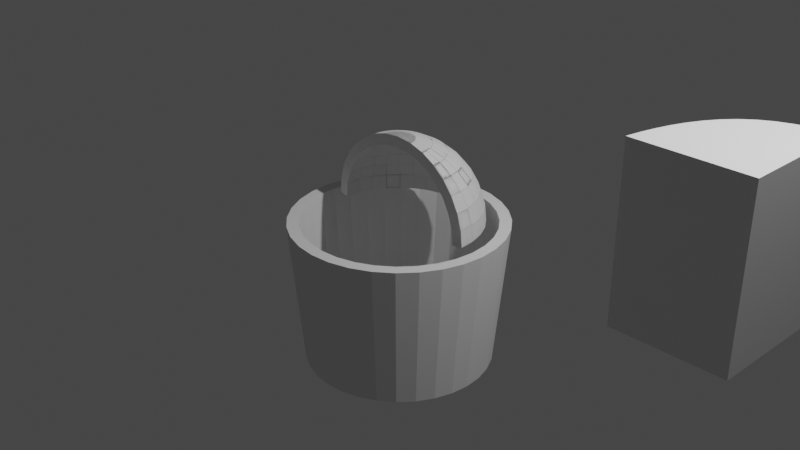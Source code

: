 # Source: chaos-body.blend  (saved by Blender 3.5.10; exported with 4.5.12 LTS)
import bpy
from mathutils import Matrix  # noqa: F401  (used for matrix-valued properties, if any)

bpy.ops.wm.read_factory_settings(use_empty=True)
scene = bpy.context.scene
scene.name = 'Scene'

# ---- collections
col_collection = bpy.data.collections.new('Collection'); scene.collection.children.link(col_collection)

# ---- node groups
ng_auto_smooth = bpy.data.node_groups.new('Auto Smooth', 'GeometryNodeTree')
_s = ng_auto_smooth.interface.new_socket(name='Geometry', in_out='OUTPUT', socket_type='NodeSocketGeometry')
_s = ng_auto_smooth.interface.new_socket(name='Geometry', in_out='INPUT', socket_type='NodeSocketGeometry')
_s = ng_auto_smooth.interface.new_socket(name='Angle', in_out='INPUT', socket_type='NodeSocketFloat')
_s.subtype = 'ANGLE'
_s.min_value = 0.0
_s.max_value = 3.142
ng_auto_smooth.is_modifier = True
_N = ng_auto_smooth.nodes; _L = ng_auto_smooth.links
n0 = _N.new('NodeGroupOutput'); n0.name = 'Group Output'; n0.location = (480, -100)
n1 = _N.new('NodeGroupInput'); n1.name = 'Group Input'; n1.location = (-420, -300)
n2 = _N.new('NodeGroupInput'); n2.name = 'Group Input.001'; n2.location = (-60, -100)
n3 = _N.new('GeometryNodeSetShadeSmooth'); n3.name = 'Set Shade Smooth'; n3.location = (120, -100)
n3.domain = 'EDGE'
n4 = _N.new('GeometryNodeSetShadeSmooth'); n4.name = 'Set Shade Smooth.001'; n4.location = (300, -100)
n5 = _N.new('GeometryNodeInputMeshEdgeAngle'); n5.name = 'Edge Angle'; n5.location = (-420, -220)
n6 = _N.new('GeometryNodeInputEdgeSmooth'); n6.name = 'Is Edge Smooth'; n6.location = (-60, -160)
n7 = _N.new('GeometryNodeInputShadeSmooth'); n7.name = 'Is Face Smooth'; n7.location = (-240, -340)
n8 = _N.new('FunctionNodeBooleanMath'); n8.name = 'Boolean Math'; n8.location = (-60, -220)
n9 = _N.new('FunctionNodeCompare'); n9.name = 'Compare'; n9.location = (-240, -180)
n9.operation = 'LESS_EQUAL'
_L.new(n5.outputs[0], n9.inputs[0])
_L.new(n4.outputs[0], n0.inputs[0])
_L.new(n1.outputs[1], n9.inputs[1])
_L.new(n9.outputs[0], n8.inputs[0])
_L.new(n7.outputs[0], n8.inputs[1])
_L.new(n2.outputs[0], n3.inputs[0])
_L.new(n6.outputs[0], n3.inputs[1])
_L.new(n3.outputs[0], n4.inputs[0])
_L.new(n8.outputs[0], n3.inputs[2])
n0.is_active_output = True

# ---- world
world_world = bpy.data.worlds.new('World'); scene.world = world_world
world_world.use_nodes = True; world_world.node_tree.nodes.clear()
_N = world_world.node_tree.nodes; _L = world_world.node_tree.links
n0 = _N.new('ShaderNodeOutputWorld'); n0.name = 'World Output'; n0.location = (300, 300)
n1 = _N.new('ShaderNodeBackground'); n1.name = 'Background'; n1.location = (10, 300)
n1.inputs[0].default_value = (0.05088, 0.05088, 0.05088, 1.0)
_L.new(n1.outputs[0], n0.inputs[0])
n0.is_active_output = True
world_world.color = (0.05088, 0.05088, 0.05088)
world_world.use_sun_shadow = False
world_world.sun_shadow_jitter_overblur = 0.0

# ---- cameras
cam_camera = bpy.data.cameras.new('Camera')
cam_camera.clip_end = 100.0
cam_camera.ortho_scale = 7.314

# ---- lights
light_light = bpy.data.lights.new('Light', 'POINT')
light_light.transmission_factor = 0.0
light_light.energy = 1000.0
light_light.shadow_soft_size = 0.1
light_light.shadow_maximum_resolution = 0.006
light_light.use_absolute_resolution = True

# ---- meshes
me_circle_001 = bpy.data.meshes.new('Circle.001')
me_circle_001.from_pydata([(1.714e-09, 1.142, 0.0), (-0.2227, 1.12, 0.0), (-0.4369, 1.055, 0.0), (-0.6342, 0.9492, 0.0), (-0.8072, 0.8072, 0.0), (-0.9492, 0.6342, 0.0), (-1.055, 0.4369, 0.0), (-1.12, 0.2227, 0.0), (-1.142, -2.109e-09, 0.0), (-1.12, -0.2227, 0.0), (-1.055, -0.4369, 0.0), (-0.9492, -0.6342, 0.0), (-0.8072, -0.8072, 0.0), (-0.6342, -0.9492, 0.0), (-0.4369, -1.055, 0.0), (-0.2227, -1.12, 0.0), (1.714e-09, -1.142, 0.0), (0.2227, -1.12, 0.0), (0.4369, -1.055, 0.0), (0.6342, -0.9492, 0.0), (0.8072, -0.8072, 0.0), (0.9492, -0.6342, 0.0), (1.055, -0.4369, 0.0), (1.12, -0.2227, 0.0), (1.142, -2.109e-09, 0.0), (1.12, 0.2227, 0.0), (1.055, 0.4369, 0.0), (0.9492, 0.6342, 0.0), (0.8072, 0.8072, 0.0), (0.6342, 0.9492, 0.0), (0.4369, 1.055, 0.0), (0.2227, 1.12, 0.0), (0.0, 1.0, -1.542), (-0.1951, 0.9808, -1.542), (-0.3827, 0.9239, -1.542), (-0.5556, 0.8315, -1.542), (-0.7071, 0.7071, -1.542), (-0.8315, 0.5556, -1.542), (-0.9239, 0.3827, -1.542), (-0.9808, 0.1951, -1.542), (-1.0, 0.0, -1.542), (-0.9808, -0.1951, -1.542), (-0.9239, -0.3827, -1.542), (-0.8315, -0.5556, -1.542), (-0.7071, -0.7071, -1.542), (-0.5556, -0.8315, -1.542), (-0.3827, -0.9239, -1.542), (-0.1951, -0.9808, -1.542), (0.0, -1.0, -1.542), (0.1951, -0.9808, -1.542), (0.3827, -0.9239, -1.542), (0.5556, -0.8315, -1.542), (0.7071, -0.7071, -1.542), (0.8315, -0.5556, -1.542), (0.9239, -0.3827, -1.542), (0.9808, -0.1951, -1.542), (1.0, 0.0, -1.542), (0.9808, 0.1951, -1.542), (0.9239, 0.3827, -1.542), (0.8315, 0.5556, -1.542), (0.7071, 0.7071, -1.542), (0.5556, 0.8315, -1.542), (0.3827, 0.9239, -1.542), (0.1951, 0.9808, -1.542), (2.499e-09, 1.016, 0.0), (-0.1982, 0.9964, 0.0), (-0.3888, 0.9386, 0.0), (-0.5644, 0.8447, 0.0), (-0.7184, 0.7184, 0.0), (-0.8447, 0.5644, 0.0), (-0.9386, 0.3888, 0.0), (-0.9964, 0.1982, 0.0), (-1.016, -1.057e-09, 0.0), (-0.9964, -0.1982, 0.0), (-0.9386, -0.3888, 0.0), (-0.8447, -0.5644, 0.0), (-0.7184, -0.7184, 0.0), (-0.5644, -0.8447, 0.0), (-0.3888, -0.9386, 0.0), (-0.1982, -0.9964, 0.0), (2.499e-09, -1.016, 0.0), (0.1982, -0.9964, 0.0), (0.3888, -0.9386, 0.0), (0.5644, -0.8447, 0.0), (0.7184, -0.7184, 0.0), (0.8447, -0.5644, 0.0), (0.9386, -0.3888, 0.0), (0.9964, -0.1982, 0.0), (1.016, -1.057e-09, 0.0), (0.9964, 0.1982, 0.0), (0.9386, 0.3888, 0.0), (0.8447, 0.5644, 0.0), (0.7184, 0.7184, 0.0), (0.5644, 0.8447, 0.0), (0.3888, 0.9386, 0.0), (0.1982, 0.9964, 0.0), (9.735e-10, 0.89, -1.542), (-0.1736, 0.8729, -1.542), (-0.3406, 0.8222, -1.542), (-0.4944, 0.74, -1.542), (-0.6293, 0.6293, -1.542), (-0.74, 0.4944, -1.542), (-0.8222, 0.3406, -1.542), (-0.8729, 0.1736, -1.542), (-0.89, 8.198e-10, -1.542), (-0.8729, -0.1736, -1.542), (-0.8222, -0.3406, -1.542), (-0.74, -0.4944, -1.542), (-0.6293, -0.6293, -1.542), (-0.4944, -0.74, -1.542), (-0.3406, -0.8222, -1.542), (-0.1736, -0.8729, -1.542), (9.735e-10, -0.89, -1.542), (0.1736, -0.8729, -1.542), (0.3406, -0.8222, -1.542), (0.4944, -0.74, -1.542), (0.6293, -0.6293, -1.542), (0.74, -0.4944, -1.542), (0.8222, -0.3406, -1.542), (0.8729, -0.1736, -1.542), (0.89, 8.198e-10, -1.542), (0.8729, 0.1736, -1.542), (0.8222, 0.3406, -1.542), (0.74, 0.4944, -1.542), (0.6293, 0.6293, -1.542), (0.4944, 0.74, -1.542), (0.3406, 0.8222, -1.542), (0.1736, 0.8729, -1.542)], [], [(0, 32, 63, 31), (19, 51, 50, 18), (6, 38, 37, 5), (20, 52, 51, 19), (7, 39, 38, 6), (21, 53, 52, 20), (8, 40, 39, 7), (22, 54, 53, 21), (9, 41, 40, 8), (23, 55, 54, 22), (10, 42, 41, 9), (24, 56, 55, 23), (11, 43, 42, 10), (25, 57, 56, 24), (12, 44, 43, 11), (26, 58, 57, 25), (13, 45, 44, 12), (27, 59, 58, 26), (14, 46, 45, 13), (1, 33, 32, 0), (28, 60, 59, 27), (15, 47, 46, 14), (2, 34, 33, 1), (29, 61, 60, 28), (16, 48, 47, 15), (3, 35, 34, 2), (30, 62, 61, 29), (17, 49, 48, 16), (4, 36, 35, 3), (31, 63, 62, 30), (18, 50, 49, 17), (5, 37, 36, 4), (64, 95, 127, 96), (83, 82, 114, 115), (70, 69, 101, 102), (84, 83, 115, 116), (71, 70, 102, 103), (85, 84, 116, 117), (72, 71, 103, 104), (86, 85, 117, 118), (73, 72, 104, 105), (87, 86, 118, 119), (74, 73, 105, 106), (88, 87, 119, 120), (75, 74, 106, 107), (89, 88, 120, 121), (76, 75, 107, 108), (90, 89, 121, 122), (77, 76, 108, 109), (91, 90, 122, 123), (78, 77, 109, 110), (65, 64, 96, 97), (92, 91, 123, 124), (79, 78, 110, 111), (66, 65, 97, 98), (93, 92, 124, 125), (80, 79, 111, 112), (67, 66, 98, 99), (94, 93, 125, 126), (81, 80, 112, 113), (68, 67, 99, 100), (95, 94, 126, 127), (82, 81, 113, 114), (69, 68, 100, 101), (51, 52, 116, 115), (26, 25, 89, 90), (52, 53, 117, 116), (27, 26, 90, 91), (1, 0, 64, 65), (53, 54, 118, 117), (28, 27, 91, 92), (2, 1, 65, 66), (54, 55, 119, 118), (29, 28, 92, 93), (3, 2, 66, 67), (55, 56, 120, 119), (30, 29, 93, 94), (4, 3, 67, 68), (56, 57, 121, 120), (31, 30, 94, 95), (5, 4, 68, 69), (57, 58, 122, 121), (0, 31, 95, 64), (6, 5, 69, 70), (58, 59, 123, 122), (32, 33, 97, 96), (7, 6, 70, 71), (59, 60, 124, 123), (33, 34, 98, 97), (8, 7, 71, 72), (60, 61, 125, 124), (34, 35, 99, 98), (9, 8, 72, 73), (61, 62, 126, 125), (35, 36, 100, 99), (10, 9, 73, 74), (62, 63, 127, 126), (36, 37, 101, 100), (11, 10, 74, 75), (63, 32, 96, 127), (37, 38, 102, 101), (12, 11, 75, 76), (38, 39, 103, 102), (13, 12, 76, 77), (39, 40, 104, 103), (14, 13, 77, 78), (40, 41, 105, 104), (15, 14, 78, 79), (41, 42, 106, 105), (16, 15, 79, 80), (42, 43, 107, 106), (17, 16, 80, 81), (43, 44, 108, 107), (18, 17, 81, 82), (44, 45, 109, 108), (19, 18, 82, 83), (45, 46, 110, 109), (20, 19, 83, 84), (46, 47, 111, 110), (21, 20, 84, 85), (47, 48, 112, 111), (22, 21, 85, 86), (48, 49, 113, 112), (23, 22, 86, 87), (49, 50, 114, 113), (24, 23, 87, 88), (50, 51, 115, 114), (25, 24, 88, 89)])
_uv = me_circle_001.uv_layers.new(name='UVMap')
_uv.uv.foreach_set('vector', [0.0, 0.0, 0.0, 0.0, 0.0, 0.0, 0.0, 0.0, 0.0, 0.0, 0.0, 0.0, 0.0, 0.0, 0.0, 0.0, 0.0, 0.0, 0.0, 0.0, 0.0, 0.0, 0.0, 0.0, 0.0, 0.0, 0.0, 0.0, 0.0, 0.0, 0.0, 0.0, 0.0, 0.0, 0.0, 0.0, 0.0, 0.0, 0.0, 0.0, 0.0, 0.0, 0.0, 0.0, 0.0, 0.0, 0.0, 0.0, 0.0, 0.0, 0.0, 0.0, 0.0, 0.0, 0.0, 0.0, 0.0, 0.0, 0.0, 0.0, 0.0, 0.0, 0.0, 0.0, 0.0, 0.0, 0.0, 0.0, 0.0, 0.0, 0.0, 0.0, 0.0, 0.0, 0.0, 0.0, 0.0, 0.0, 0.0, 0.0, 0.0, 0.0, 0.0, 0.0, 0.0, 0.0, 0.0, 0.0, 0.0, 0.0, 0.0, 0.0, 0.0, 0.0, 0.0, 0.0, 0.0, 0.0, 0.0, 0.0, 0.0, 0.0, 0.0, 0.0, 0.0, 0.0, 0.0, 0.0, 0.0, 0.0, 0.0, 0.0, 0.0, 0.0, 0.0, 0.0, 0.0, 0.0, 0.0, 0.0, 0.0, 0.0, 0.0, 0.0, 0.0, 0.0, 0.0, 0.0, 0.0, 0.0, 0.0, 0.0, 0.0, 0.0, 0.0, 0.0, 0.0, 0.0, 0.0, 0.0, 0.0, 0.0, 0.0, 0.0, 0.0, 0.0, 0.0, 0.0, 0.0, 0.0, 0.0, 0.0, 0.0, 0.0, 0.0, 0.0, 0.0, 0.0, 0.0, 0.0, 0.0, 0.0, 0.0, 0.0, 0.0, 0.0, 0.0, 0.0, 0.0, 0.0, 0.0, 0.0, 0.0, 0.0, 0.0, 0.0, 0.0, 0.0, 0.0, 0.0, 0.0, 0.0, 0.0, 0.0, 0.0, 0.0, 0.0, 0.0, 0.0, 0.0, 0.0, 0.0, 0.0, 0.0, 0.0, 0.0, 0.0, 0.0, 0.0, 0.0, 0.0, 0.0, 0.0, 0.0, 0.0, 0.0, 0.0, 0.0, 0.0, 0.0, 0.0, 0.0, 0.0, 0.0, 0.0, 0.0, 0.0, 0.0, 0.0, 0.0, 0.0, 0.0, 0.0, 0.0, 0.0, 0.0, 0.0, 0.0, 0.0, 0.0, 0.0, 0.0, 0.0, 0.0, 0.0, 0.0, 0.0, 0.0, 0.0, 0.0, 0.0, 0.0, 0.0, 0.0, 0.0, 0.0, 0.0, 0.0, 0.0, 0.0, 0.0, 0.0, 0.0, 0.0, 0.0, 0.0, 0.0, 0.0, 0.0, 0.0, 0.0, 0.0, 0.0, 0.0, 0.0, 0.0, 0.0, 0.0, 0.0, 0.0, 0.0, 0.0, 0.0, 0.0, 0.0, 0.0, 0.0, 0.0, 0.0, 0.0, 0.0, 0.0, 0.0, 0.0, 0.0, 0.0, 0.0, 0.0, 0.0, 0.0, 0.0, 0.0, 0.0, 0.0, 0.0, 0.0, 0.0, 0.0, 0.0, 0.0, 0.0, 0.0, 0.0, 0.0, 0.0, 0.0, 0.0, 0.0, 0.0, 0.0, 0.0, 0.0, 0.0, 0.0, 0.0, 0.0, 0.0, 0.0, 0.0, 0.0, 0.0, 0.0, 0.0, 0.0, 0.0, 0.0, 0.0, 0.0, 0.0, 0.0, 0.0, 0.0, 0.0, 0.0, 0.0, 0.0, 0.0, 0.0, 0.0, 0.0, 0.0, 0.0, 0.0, 0.0, 0.0, 0.0, 0.0, 0.0, 0.0, 0.0, 0.0, 0.0, 0.0, 0.0, 0.0, 0.0, 0.0, 0.0, 0.0, 0.0, 0.0, 0.0, 0.0, 0.0, 0.0, 0.0, 0.0, 0.0, 0.0, 0.0, 0.0, 0.0, 0.0, 0.0, 0.0, 0.0, 0.0, 0.0, 0.0, 0.0, 0.0, 0.0, 0.0, 0.0, 0.0, 0.0, 0.0, 0.0, 0.0, 0.0, 0.0, 0.0, 0.0, 0.0, 0.0, 0.0, 0.0, 0.0, 0.0, 0.0, 0.0, 0.0, 0.0, 0.0, 0.0, 0.0, 0.0, 0.0, 0.0, 0.0, 0.0, 0.0, 0.0, 0.0, 0.0, 0.0, 0.0, 0.0, 0.0, 0.0, 0.0, 0.0, 0.0, 0.0, 0.0, 0.0, 0.0, 0.0, 0.0, 0.0, 0.0, 0.0, 0.0, 0.0, 0.0, 0.0, 0.0, 0.0, 0.0, 0.0, 0.0, 0.0, 0.0, 0.0, 0.0, 0.0, 0.0, 0.0, 0.0, 0.0, 0.0, 0.0, 0.0, 0.0, 0.0, 0.0, 0.0, 0.0, 0.0, 0.0, 0.0, 0.0, 0.0, 0.0, 0.0, 0.0, 0.0, 0.0, 0.0, 0.0, 0.0, 0.0, 0.0, 0.0, 0.0, 0.0, 0.0, 0.0, 0.0, 0.0, 0.0, 0.0, 0.0, 0.0, 0.0, 0.0, 0.0, 0.0, 0.0, 0.0, 0.0, 0.0, 0.0, 0.0, 0.0, 0.0, 0.0, 0.0, 0.0, 0.0, 0.0, 0.0, 0.0, 0.0, 0.0, 0.0, 0.0, 0.0, 0.0, 0.0, 0.0, 0.0, 0.0, 0.0, 0.0, 0.0, 0.0, 0.0, 0.0, 0.0, 0.0, 0.0, 0.0, 0.0, 0.0, 0.0, 0.0, 0.0, 0.0, 0.0, 0.0, 0.0, 0.0, 0.0, 0.0, 0.0, 0.0, 0.0, 0.0, 0.0, 0.0, 0.0, 0.0, 0.0, 0.0, 0.0, 0.0, 0.0, 0.0, 0.0, 0.0, 0.0, 0.0, 0.0, 0.0, 0.0, 0.0, 0.0, 0.0, 0.0, 0.0, 0.0, 0.0, 0.0, 0.0, 0.0, 0.0, 0.0, 0.0, 0.0, 0.0, 0.0, 0.0, 0.0, 0.0, 0.0, 0.0, 0.0, 0.0, 0.0, 0.0, 0.0, 0.0, 0.0, 0.0, 0.0, 0.0, 0.0, 0.0, 0.0, 0.0, 0.0, 0.0, 0.0, 0.0, 0.0, 0.0, 0.0, 0.0, 0.0, 0.0, 0.0, 0.0, 0.0, 0.0, 0.0, 0.0, 0.0, 0.0, 0.0, 0.0, 0.0, 0.0, 0.0, 0.0, 0.0, 0.0, 0.0, 0.0, 0.0, 0.0, 0.0, 0.0, 0.0, 0.0, 0.0, 0.0, 0.0, 0.0, 0.0, 0.0, 0.0, 0.0, 0.0, 0.0, 0.0, 0.0, 0.0, 0.0, 0.0, 0.0, 0.0, 0.0, 0.0, 0.0, 0.0, 0.0, 0.0, 0.0, 0.0, 0.0, 0.0, 0.0, 0.0, 0.0, 0.0, 0.0, 0.0, 0.0, 0.0, 0.0, 0.0, 0.0, 0.0, 0.0, 0.0, 0.0, 0.0, 0.0, 0.0, 0.0, 0.0, 0.0, 0.0, 0.0, 0.0, 0.0, 0.0, 0.0, 0.0, 0.0, 0.0, 0.0, 0.0, 0.0, 0.0, 0.0, 0.0, 0.0, 0.0, 0.0, 0.0, 0.0, 0.0, 0.0, 0.0, 0.0, 0.0, 0.0, 0.0, 0.0, 0.0, 0.0, 0.0, 0.0, 0.0, 0.0, 0.0, 0.0, 0.0, 0.0, 0.0, 0.0, 0.0, 0.0, 0.0, 0.0, 0.0, 0.0, 0.0, 0.0, 0.0, 0.0, 0.0, 0.0, 0.0, 0.0, 0.0, 0.0, 0.0, 0.0, 0.0, 0.0, 0.0, 0.0, 0.0, 0.0, 0.0, 0.0, 0.0, 0.0, 0.0, 0.0, 0.0, 0.0, 0.0, 0.0, 0.0, 0.0, 0.0, 0.0, 0.0, 0.0, 0.0, 0.0, 0.0, 0.0, 0.0, 0.0, 0.0, 0.0, 0.0, 0.0, 0.0, 0.0, 0.0, 0.0, 0.0, 0.0, 0.0, 0.0, 0.0, 0.0, 0.0, 0.0, 0.0, 0.0, 0.0, 0.0, 0.0, 0.0, 0.0, 0.0, 0.0, 0.0, 0.0, 0.0, 0.0, 0.0, 0.0, 0.0, 0.0, 0.0, 0.0, 0.0, 0.0, 0.0, 0.0, 0.0, 0.0, 0.0, 0.0, 0.0, 0.0, 0.0, 0.0, 0.0, 0.0, 0.0, 0.0, 0.0, 0.0, 0.0, 0.0, 0.0, 0.0, 0.0, 0.0, 0.0, 0.0, 0.0, 0.0, 0.0, 0.0, 0.0, 0.0, 0.0, 0.0, 0.0, 0.0, 0.0, 0.0, 0.0, 0.0, 0.0, 0.0, 0.0, 0.0, 0.0, 0.0, 0.0, 0.0, 0.0, 0.0, 0.0, 0.0, 0.0, 0.0, 0.0, 0.0, 0.0, 0.0, 0.0, 0.0, 0.0, 0.0, 0.0, 0.0, 0.0, 0.0, 0.0, 0.0, 0.0, 0.0, 0.0, 0.0, 0.0, 0.0, 0.0, 0.0, 0.0, 0.0, 0.0, 0.0, 0.0, 0.0, 0.0, 0.0, 0.0, 0.0, 0.0, 0.0, 0.0, 0.0, 0.0, 0.0, 0.0, 0.0, 0.0, 0.0, 0.0, 0.0, 0.0, 0.0, 0.0, 0.0, 0.0, 0.0, 0.0, 0.0, 0.0, 0.0, 0.0, 0.0, 0.0, 0.0, 0.0, 0.0, 0.0, 0.0, 0.0, 0.0, 0.0, 0.0, 0.0, 0.0, 0.0, 0.0, 0.0, 0.0, 0.0, 0.0, 0.0, 0.0, 0.0, 0.0, 0.0, 0.0, 0.0, 0.0, 0.0, 0.0, 0.0, 0.0, 0.0, 0.0, 0.0, 0.0, 0.0, 0.0, 0.0, 0.0, 0.0, 0.0, 0.0, 0.0, 0.0, 0.0, 0.0, 0.0, 0.0, 0.0, 0.0, 0.0, 0.0, 0.0, 0.0, 0.0, 0.0, 0.0, 0.0, 0.0, 0.0, 0.0, 0.0, 0.0, 0.0, 0.0, 0.0, 0.0, 0.0, 0.0, 0.0, 0.0, 0.0, 0.0, 0.0, 0.0, 0.0, 0.0, 0.0, 0.0, 0.0, 0.0, 0.0, 0.0, 0.0, 0.0, 0.0, 0.0, 0.0, 0.0, 0.0, 0.0, 0.0, 0.0, 0.0, 0.0, 0.0, 0.0, 0.0, 0.0, 0.0, 0.0, 0.0, 0.0, 0.0, 0.0, 0.0, 0.0, 0.0, 0.0, 0.0, 0.0, 0.0, 0.0, 0.0, 0.0, 0.0, 0.0, 0.0, 0.0, 0.0, 0.0])
me_circle_001.update()
me_sphere_001 = bpy.data.meshes.new('Sphere.001')
me_sphere_001.from_pydata([(-0.5, 0.5, 0.7125), (-0.3928, 0.3928, 0.8369), (-0.2706, 0.2706, 0.9293), (-0.1379, 0.1379, 0.9862), (-0.8315, 0.5556, 0.005441), (-0.8155, 0.5449, 0.2005), (-0.7682, 0.5133, 0.3881), (-0.6913, 0.4619, 0.561), (-0.5879, 0.3928, 0.7125), (-0.4619, 0.3087, 0.8369), (-0.3182, 0.2126, 0.9293), (-0.1622, 0.1084, 0.9862), (-0.9239, 0.3827, 0.005441), (-0.9061, 0.3753, 0.2005), (-0.8536, 0.3536, 0.3881), (-0.7682, 0.3182, 0.561), (-0.6533, 0.2706, 0.7125), (-0.5133, 0.2126, 0.8369), (-0.3536, 0.1464, 0.9293), (-0.1802, 0.07466, 0.9862), (-0.9808, 0.1951, 0.005441), (-0.9619, 0.1913, 0.2005), (-0.9061, 0.1802, 0.3881), (-0.8155, 0.1622, 0.561), (-0.6935, 0.1379, 0.7125), (-0.5449, 0.1084, 0.8369), (-0.3753, 0.07466, 0.9293), (-0.1913, 0.03806, 0.9862), (-1.0, 4.47e-07, 0.005441), (-0.9808, 2.682e-07, 0.2005), (-0.9239, 1.49e-08, 0.3881), (-0.8315, 1.639e-07, 0.561), (-0.7071, 2.98e-08, 0.7125), (-0.5556, 1.49e-07, 0.8369), (-0.3827, 5.215e-08, 0.9293), (-0.1951, 1.863e-08, 0.9862), (1.0, -1.639e-07, 0.005441), (0.9808, -8.941e-08, 0.2005), (0.9239, 4.47e-08, 0.3881), (0.8315, -8.941e-08, 0.561), (0.7071, 1.49e-08, 0.7125), (0.5556, -5.215e-08, 0.8369), (0.3827, -2.235e-08, 0.9293), (0.1951, -1.118e-08, 0.9862), (0.9808, 0.1951, 0.005441), (0.9619, 0.1913, 0.2005), (0.9061, 0.1802, 0.3881), (0.8155, 0.1622, 0.561), (0.6935, 0.1379, 0.7125), (0.5449, 0.1084, 0.8369), (0.3753, 0.07466, 0.9293), (0.1913, 0.03806, 0.9862), (0.9239, 0.3827, 0.005441), (0.9061, 0.3753, 0.2005), (0.8536, 0.3536, 0.3881), (0.7682, 0.3182, 0.561), (0.6533, 0.2706, 0.7125), (0.5133, 0.2126, 0.8369), (0.3536, 0.1464, 0.9293), (0.1802, 0.07466, 0.9862), (2.451e-16, 0.0, 1.005), (0.8315, 0.5556, 0.005441), (0.8155, 0.5449, 0.2005), (0.7682, 0.5133, 0.3881), (0.6913, 0.4619, 0.561), (0.5879, 0.3928, 0.7125), (0.4619, 0.3087, 0.8369), (0.3182, 0.2126, 0.9293), (0.1622, 0.1084, 0.9862), (0.7071, 0.7071, 0.005441), (0.6935, 0.6935, 0.2005), (0.6533, 0.6533, 0.3881), (0.5879, 0.5879, 0.561), (0.5, 0.5, 0.7125), (0.3928, 0.3928, 0.8369), (0.2706, 0.2706, 0.9293), (0.1379, 0.1379, 0.9862), (0.5556, 0.8315, 0.005441), (0.5449, 0.8155, 0.2005), (0.5133, 0.7682, 0.3881), (0.4619, 0.6913, 0.561), (0.3928, 0.5879, 0.7125), (0.3087, 0.4619, 0.8369), (0.2126, 0.3182, 0.9293), (0.1084, 0.1622, 0.9862), (0.3827, 0.9239, 0.005441), (0.3753, 0.9061, 0.2005), (0.3536, 0.8536, 0.3881), (0.3182, 0.7682, 0.561), (0.2706, 0.6533, 0.7125), (0.2126, 0.5133, 0.8369), (0.1464, 0.3536, 0.9293), (0.07466, 0.1802, 0.9862), (0.1951, 0.9808, 0.005441), (0.1913, 0.9619, 0.2005), (0.1802, 0.9061, 0.3881), (0.1622, 0.8155, 0.561), (0.1379, 0.6935, 0.7125), (0.1084, 0.5449, 0.8369), (0.07466, 0.3753, 0.9293), (0.03806, 0.1913, 0.9862), (2.451e-16, 1.0, 0.005441), (2.451e-16, 0.9808, 0.2005), (2.451e-16, 0.8315, 0.561), (2.451e-16, 0.5556, 0.8369), (-0.5879, 0.5879, 0.561), (-0.6533, 0.6533, 0.3881), (-0.6935, 0.6935, 0.2005), (-0.7071, 0.7071, 0.005441), (-0.1084, 0.1622, 0.9862), (-0.2126, 0.3182, 0.9293), (-0.3087, 0.4619, 0.8369), (-0.3928, 0.5879, 0.7125), (-0.4619, 0.6913, 0.561), (-0.5133, 0.7682, 0.3881), (-0.5449, 0.8155, 0.2005), (-0.5556, 0.8315, 0.005441), (-0.07466, 0.1802, 0.9862), (-0.1464, 0.3536, 0.9293), (-0.2126, 0.5133, 0.8369), (-0.2706, 0.6533, 0.7125), (-0.3182, 0.7682, 0.561), (-0.3536, 0.8536, 0.3881), (-0.3753, 0.9061, 0.2005), (-0.3827, 0.9239, 0.005441), (-0.03806, 0.1913, 0.9862), (-0.07466, 0.3753, 0.9293), (-0.1084, 0.5449, 0.8369), (-0.1379, 0.6935, 0.7125), (-0.1622, 0.8155, 0.561), (-0.1802, 0.9061, 0.3881), (-0.1913, 0.9619, 0.2005), (-0.1951, 0.9808, 0.005441), (1.49e-08, 0.1951, 0.9862), (6.706e-08, 0.3827, 0.9293), (8.941e-08, 0.7071, 0.7125), (5.96e-08, 0.9239, 0.3881), (-0.4347, 0.4347, 0.621), (-0.3414, 0.3414, 0.7292), (-0.2349, 0.2349, 0.8095), (-0.1195, 0.1195, 0.8589), (-0.7239, 0.4837, -0.007301), (-0.7095, 0.474, 0.1753), (-0.6682, 0.4465, 0.3387), (-0.6013, 0.4018, 0.4892), (-0.5112, 0.3416, 0.621), (-0.4014, 0.2682, 0.7292), (-0.2763, 0.1846, 0.8095), (-0.1405, 0.09387, 0.8589), (-0.8044, 0.3332, -0.007301), (-0.7883, 0.3265, 0.1753), (-0.7425, 0.3075, 0.3387), (-0.6681, 0.2767, 0.4892), (-0.568, 0.2353, 0.621), (-0.446, 0.1848, 0.7292), (-0.307, 0.1271, 0.8095), (-0.1561, 0.06466, 0.8589), (-0.8539, 0.1699, -0.007301), (-0.8369, 0.1665, 0.1753), (-0.7882, 0.1568, 0.3387), (-0.7092, 0.1411, 0.4892), (-0.603, 0.1199, 0.621), (-0.4735, 0.09419, 0.7292), (-0.3259, 0.06482, 0.8095), (-0.1657, 0.03296, 0.8589), (-0.8712, -0.01268, -0.00724), (-0.8538, -0.0125, 0.1754), (-0.8042, -0.01179, 0.3389), (-0.7235, -0.01063, 0.4894), (-0.615, -0.00907, 0.6212), (-0.4829, -0.007156, 0.7294), (-0.3323, -0.004963, 0.8096), (-0.169, -0.002573, 0.8589), (0.8712, -0.01268, -0.00724), (0.8538, -0.0125, 0.1754), (0.8042, -0.01179, 0.3389), (0.7235, -0.01063, 0.4894), (0.615, -0.00907, 0.6212), (0.4829, -0.007156, 0.7294), (0.3323, -0.004963, 0.8096), (0.169, -0.002573, 0.8589), (0.8539, 0.1699, -0.007301), (0.8369, 0.1665, 0.1753), (0.7882, 0.1568, 0.3387), (0.7092, 0.1411, 0.4892), (0.603, 0.1199, 0.621), (0.4735, 0.09419, 0.7292), (0.3259, 0.06482, 0.8095), (0.1657, 0.03296, 0.8589), (0.8044, 0.3332, -0.007301), (0.7883, 0.3265, 0.1753), (0.7425, 0.3075, 0.3387), (0.6681, 0.2767, 0.4892), (0.568, 0.2353, 0.621), (0.446, 0.1848, 0.7292), (0.307, 0.1271, 0.8095), (0.1561, 0.06466, 0.8589), (1.789e-08, -0.008187, 0.8757), (0.7239, 0.4837, -0.007301), (0.7095, 0.474, 0.1753), (0.6682, 0.4465, 0.3387), (0.6013, 0.4018, 0.4892), (0.5112, 0.3416, 0.621), (0.4014, 0.2682, 0.7292), (0.2763, 0.1846, 0.8095), (0.1405, 0.09387, 0.8589), (0.6156, 0.6156, -0.007301), (0.6033, 0.6033, 0.1753), (0.5683, 0.5683, 0.3387), (0.5113, 0.5113, 0.4892), (0.4347, 0.4347, 0.621), (0.3414, 0.3414, 0.7292), (0.2349, 0.2349, 0.8095), (0.1195, 0.1195, 0.8589), (0.4837, 0.7239, -0.007301), (0.474, 0.7095, 0.1753), (0.4465, 0.6682, 0.3387), (0.4018, 0.6013, 0.4892), (0.3416, 0.5112, 0.621), (0.2682, 0.4014, 0.7292), (0.1846, 0.2763, 0.8095), (0.09387, 0.1405, 0.8589), (0.3332, 0.8044, -0.007301), (0.3265, 0.7883, 0.1753), (0.3075, 0.7425, 0.3387), (0.2767, 0.6681, 0.4892), (0.2353, 0.568, 0.621), (0.1848, 0.446, 0.7292), (0.1271, 0.307, 0.8095), (0.06466, 0.1561, 0.8589), (0.1699, 0.8539, -0.007301), (0.1665, 0.8369, 0.1753), (0.1568, 0.7882, 0.3387), (0.1411, 0.7092, 0.4892), (0.1199, 0.603, 0.621), (0.09419, 0.4735, 0.7292), (0.06482, 0.3259, 0.8095), (0.03296, 0.1657, 0.8589), (2.718e-07, 0.8706, -0.007301), (2.151e-07, 0.8533, 0.1753), (1.493e-07, 0.7231, 0.4892), (1.312e-07, 0.4828, 0.7292), (-0.5113, 0.5113, 0.4892), (-0.5683, 0.5683, 0.3387), (-0.6033, 0.6033, 0.1753), (-0.6156, 0.6156, -0.007301), (-0.09387, 0.1405, 0.8589), (-0.1846, 0.2763, 0.8095), (-0.2682, 0.4014, 0.7292), (-0.3416, 0.5112, 0.621), (-0.4018, 0.6013, 0.4892), (-0.4465, 0.6682, 0.3387), (-0.474, 0.7095, 0.1753), (-0.4837, 0.7239, -0.007301), (-0.06466, 0.1561, 0.8589), (-0.1271, 0.307, 0.8095), (-0.1848, 0.446, 0.7292), (-0.2353, 0.568, 0.621), (-0.2767, 0.6681, 0.4892), (-0.3075, 0.7425, 0.3387), (-0.3265, 0.7883, 0.1753), (-0.3332, 0.8044, -0.007301), (-0.03296, 0.1657, 0.8589), (-0.06482, 0.3259, 0.8095), (-0.09419, 0.4735, 0.7292), (-0.1199, 0.603, 0.621), (-0.1411, 0.7092, 0.4892), (-0.1568, 0.7882, 0.3387), (-0.1665, 0.8369, 0.1753), (-0.1698, 0.8539, -0.007301), (6.386e-08, 0.169, 0.8589), (1.686e-07, 0.3323, 0.8095), (2.187e-07, 0.6148, 0.621), (2.173e-07, 0.8037, 0.3387)], [], [(131, 130, 136, 102), (130, 129, 103, 136), (129, 128, 135, 103), (128, 127, 104, 135), (127, 126, 134, 104), (126, 125, 133, 134), (125, 60, 133), (132, 131, 102, 101), (119, 118, 126, 127), (118, 117, 125, 126), (117, 60, 125), (124, 123, 131, 132), (123, 122, 130, 131), (122, 121, 129, 130), (121, 120, 128, 129), (120, 119, 127, 128), (114, 113, 121, 122), (113, 112, 120, 121), (112, 111, 119, 120), (111, 110, 118, 119), (110, 109, 117, 118), (109, 60, 117), (116, 115, 123, 124), (115, 114, 122, 123), (2, 3, 109, 110), (3, 60, 109), (108, 107, 115, 116), (107, 106, 114, 115), (106, 105, 113, 114), (105, 0, 112, 113), (0, 1, 111, 112), (1, 2, 110, 111), (6, 7, 105, 106), (7, 8, 0, 105), (8, 9, 1, 0), (9, 10, 2, 1), (10, 11, 3, 2), (11, 60, 3), (4, 5, 107, 108), (5, 6, 106, 107), (18, 19, 11, 10), (19, 60, 11), (12, 13, 5, 4), (13, 14, 6, 5), (14, 15, 7, 6), (15, 16, 8, 7), (16, 17, 9, 8), (17, 18, 10, 9), (23, 24, 16, 15), (24, 25, 17, 16), (25, 26, 18, 17), (26, 27, 19, 18), (27, 60, 19), (20, 21, 13, 12), (21, 22, 14, 13), (22, 23, 15, 14), (35, 60, 27), (28, 29, 21, 20), (29, 30, 22, 21), (30, 31, 23, 22), (31, 32, 24, 23), (32, 33, 25, 24), (33, 34, 26, 25), (34, 35, 27, 26), (45, 46, 38, 37), (46, 47, 39, 38), (47, 48, 40, 39), (48, 49, 41, 40), (49, 50, 42, 41), (50, 51, 43, 42), (51, 60, 43), (44, 45, 37, 36), (57, 58, 50, 49), (58, 59, 51, 50), (59, 60, 51), (52, 53, 45, 44), (53, 54, 46, 45), (54, 55, 47, 46), (55, 56, 48, 47), (56, 57, 49, 48), (63, 64, 55, 54), (64, 65, 56, 55), (65, 66, 57, 56), (66, 67, 58, 57), (67, 68, 59, 58), (68, 60, 59), (61, 62, 53, 52), (62, 63, 54, 53), (75, 76, 68, 67), (76, 60, 68), (69, 70, 62, 61), (70, 71, 63, 62), (71, 72, 64, 63), (72, 73, 65, 64), (73, 74, 66, 65), (74, 75, 67, 66), (79, 80, 72, 71), (80, 81, 73, 72), (81, 82, 74, 73), (82, 83, 75, 74), (83, 84, 76, 75), (84, 60, 76), (77, 78, 70, 69), (78, 79, 71, 70), (91, 92, 84, 83), (92, 60, 84), (85, 86, 78, 77), (86, 87, 79, 78), (87, 88, 80, 79), (88, 89, 81, 80), (89, 90, 82, 81), (90, 91, 83, 82), (96, 97, 89, 88), (97, 98, 90, 89), (98, 99, 91, 90), (99, 100, 92, 91), (100, 60, 92), (93, 94, 86, 85), (94, 95, 87, 86), (95, 96, 88, 87), (136, 103, 96, 95), (103, 135, 97, 96), (135, 104, 98, 97), (104, 134, 99, 98), (134, 133, 100, 99), (133, 60, 100), (101, 102, 94, 93), (102, 136, 95, 94), (268, 239, 273, 267), (267, 273, 240, 266), (266, 240, 272, 265), (265, 272, 241, 264), (264, 241, 271, 263), (263, 271, 270, 262), (262, 270, 197), (269, 238, 239, 268), (256, 264, 263, 255), (255, 263, 262, 254), (254, 262, 197), (261, 269, 268, 260), (260, 268, 267, 259), (259, 267, 266, 258), (258, 266, 265, 257), (257, 265, 264, 256), (251, 259, 258, 250), (250, 258, 257, 249), (249, 257, 256, 248), (248, 256, 255, 247), (247, 255, 254, 246), (246, 254, 197), (253, 261, 260, 252), (252, 260, 259, 251), (139, 247, 246, 140), (140, 246, 197), (245, 253, 252, 244), (244, 252, 251, 243), (243, 251, 250, 242), (242, 250, 249, 137), (137, 249, 248, 138), (138, 248, 247, 139), (143, 243, 242, 144), (144, 242, 137, 145), (145, 137, 138, 146), (146, 138, 139, 147), (147, 139, 140, 148), (148, 140, 197), (141, 245, 244, 142), (142, 244, 243, 143), (155, 147, 148, 156), (156, 148, 197), (149, 141, 142, 150), (150, 142, 143, 151), (151, 143, 144, 152), (152, 144, 145, 153), (153, 145, 146, 154), (154, 146, 147, 155), (160, 152, 153, 161), (161, 153, 154, 162), (162, 154, 155, 163), (163, 155, 156, 164), (164, 156, 197), (157, 149, 150, 158), (158, 150, 151, 159), (159, 151, 152, 160), (172, 164, 197), (165, 157, 158, 166), (166, 158, 159, 167), (167, 159, 160, 168), (168, 160, 161, 169), (169, 161, 162, 170), (170, 162, 163, 171), (171, 163, 164, 172), (182, 174, 175, 183), (183, 175, 176, 184), (184, 176, 177, 185), (185, 177, 178, 186), (186, 178, 179, 187), (187, 179, 180, 188), (188, 180, 197), (181, 173, 174, 182), (194, 186, 187, 195), (195, 187, 188, 196), (196, 188, 197), (189, 181, 182, 190), (190, 182, 183, 191), (191, 183, 184, 192), (192, 184, 185, 193), (193, 185, 186, 194), (200, 191, 192, 201), (201, 192, 193, 202), (202, 193, 194, 203), (203, 194, 195, 204), (204, 195, 196, 205), (205, 196, 197), (198, 189, 190, 199), (199, 190, 191, 200), (212, 204, 205, 213), (213, 205, 197), (206, 198, 199, 207), (207, 199, 200, 208), (208, 200, 201, 209), (209, 201, 202, 210), (210, 202, 203, 211), (211, 203, 204, 212), (216, 208, 209, 217), (217, 209, 210, 218), (218, 210, 211, 219), (219, 211, 212, 220), (220, 212, 213, 221), (221, 213, 197), (214, 206, 207, 215), (215, 207, 208, 216), (228, 220, 221, 229), (229, 221, 197), (222, 214, 215, 223), (223, 215, 216, 224), (224, 216, 217, 225), (225, 217, 218, 226), (226, 218, 219, 227), (227, 219, 220, 228), (233, 225, 226, 234), (234, 226, 227, 235), (235, 227, 228, 236), (236, 228, 229, 237), (237, 229, 197), (230, 222, 223, 231), (231, 223, 224, 232), (232, 224, 225, 233), (273, 232, 233, 240), (240, 233, 234, 272), (272, 234, 235, 241), (241, 235, 236, 271), (271, 236, 237, 270), (270, 237, 197), (238, 230, 231, 239), (239, 231, 232, 273), (124, 132, 269, 261), (116, 124, 261, 253), (108, 116, 253, 245), (4, 108, 245, 141), (12, 4, 141, 149), (20, 12, 149, 157), (28, 20, 157, 165), (29, 28, 165, 166), (30, 29, 166, 167), (31, 30, 167, 168), (32, 31, 168, 169), (33, 32, 169, 170), (34, 33, 170, 171), (35, 34, 171, 172), (44, 36, 173, 181), (36, 37, 174, 173), (37, 38, 175, 174), (38, 39, 176, 175), (39, 40, 177, 176), (40, 41, 178, 177), (41, 42, 179, 178), (42, 43, 180, 179), (52, 44, 181, 189), (61, 52, 189, 198), (69, 61, 198, 206), (77, 69, 206, 214), (85, 77, 214, 222), (93, 85, 222, 230), (101, 93, 230, 238), (43, 60, 197, 180), (60, 35, 172, 197), (132, 101, 238, 269)])
_uv = me_sphere_001.uv_layers.new(name='UVMap')
_uv.uv.foreach_set('vector', [0.7812, 0.5625, 0.7812, 0.625, 0.75, 0.625, 0.75, 0.5625, 0.7812, 0.625, 0.7812, 0.6875, 0.75, 0.6875, 0.75, 0.625, 0.7812, 0.6875, 0.7812, 0.75, 0.75, 0.75, 0.75, 0.6875, 0.7812, 0.75, 0.7812, 0.8125, 0.75, 0.8125, 0.75, 0.75, 0.7812, 0.8125, 0.7812, 0.875, 0.75, 0.875, 0.75, 0.8125, 0.7812, 0.875, 0.7812, 0.9375, 0.75, 0.9375, 0.75, 0.875, 0.7812, 0.9375, 0.7656, 1.0, 0.75, 0.9375, 0.7812, 0.5, 0.7812, 0.5625, 0.75, 0.5625, 0.75, 0.5, 0.8125, 0.8125, 0.8125, 0.875, 0.7812, 0.875, 0.7812, 0.8125, 0.8125, 0.875, 0.8125, 0.9375, 0.7812, 0.9375, 0.7812, 0.875, 0.8125, 0.9375, 0.7969, 1.0, 0.7812, 0.9375, 0.8125, 0.5, 0.8125, 0.5625, 0.7812, 0.5625, 0.7812, 0.5, 0.8125, 0.5625, 0.8125, 0.625, 0.7812, 0.625, 0.7812, 0.5625, 0.8125, 0.625, 0.8125, 0.6875, 0.7812, 0.6875, 0.7812, 0.625, 0.8125, 0.6875, 0.8125, 0.75, 0.7812, 0.75, 0.7812, 0.6875, 0.8125, 0.75, 0.8125, 0.8125, 0.7812, 0.8125, 0.7812, 0.75, 0.8438, 0.625, 0.8437, 0.6875, 0.8125, 0.6875, 0.8125, 0.625, 0.8437, 0.6875, 0.8438, 0.75, 0.8125, 0.75, 0.8125, 0.6875, 0.8438, 0.75, 0.8437, 0.8125, 0.8125, 0.8125, 0.8125, 0.75, 0.8437, 0.8125, 0.8438, 0.875, 0.8125, 0.875, 0.8125, 0.8125, 0.8438, 0.875, 0.8438, 0.9375, 0.8125, 0.9375, 0.8125, 0.875, 0.8438, 0.9375, 0.8281, 1.0, 0.8125, 0.9375, 0.8437, 0.5, 0.8437, 0.5625, 0.8125, 0.5625, 0.8125, 0.5, 0.8437, 0.5625, 0.8438, 0.625, 0.8125, 0.625, 0.8125, 0.5625, 0.875, 0.875, 0.875, 0.9375, 0.8438, 0.9375, 0.8438, 0.875, 0.875, 0.9375, 0.8594, 1.0, 0.8438, 0.9375, 0.875, 0.5, 0.875, 0.5625, 0.8437, 0.5625, 0.8437, 0.5, 0.875, 0.5625, 0.875, 0.625, 0.8438, 0.625, 0.8437, 0.5625, 0.875, 0.625, 0.875, 0.6875, 0.8437, 0.6875, 0.8438, 0.625, 0.875, 0.6875, 0.875, 0.75, 0.8438, 0.75, 0.8437, 0.6875, 0.875, 0.75, 0.875, 0.8125, 0.8437, 0.8125, 0.8438, 0.75, 0.875, 0.8125, 0.875, 0.875, 0.8438, 0.875, 0.8437, 0.8125, 0.9062, 0.625, 0.9062, 0.6875, 0.875, 0.6875, 0.875, 0.625, 0.9062, 0.6875, 0.9062, 0.75, 0.875, 0.75, 0.875, 0.6875, 0.9062, 0.75, 0.9062, 0.8125, 0.875, 0.8125, 0.875, 0.75, 0.9062, 0.8125, 0.9062, 0.875, 0.875, 0.875, 0.875, 0.8125, 0.9062, 0.875, 0.9062, 0.9375, 0.875, 0.9375, 0.875, 0.875, 0.9062, 0.9375, 0.8906, 1.0, 0.875, 0.9375, 0.9062, 0.5, 0.9062, 0.5625, 0.875, 0.5625, 0.875, 0.5, 0.9062, 0.5625, 0.9062, 0.625, 0.875, 0.625, 0.875, 0.5625, 0.9375, 0.875, 0.9375, 0.9375, 0.9062, 0.9375, 0.9062, 0.875, 0.9375, 0.9375, 0.9219, 1.0, 0.9062, 0.9375, 0.9375, 0.5, 0.9375, 0.5625, 0.9062, 0.5625, 0.9062, 0.5, 0.9375, 0.5625, 0.9375, 0.625, 0.9062, 0.625, 0.9062, 0.5625, 0.9375, 0.625, 0.9375, 0.6875, 0.9062, 0.6875, 0.9062, 0.625, 0.9375, 0.6875, 0.9375, 0.75, 0.9062, 0.75, 0.9062, 0.6875, 0.9375, 0.75, 0.9375, 0.8125, 0.9062, 0.8125, 0.9062, 0.75, 0.9375, 0.8125, 0.9375, 0.875, 0.9062, 0.875, 0.9062, 0.8125, 0.9687, 0.6875, 0.9688, 0.75, 0.9375, 0.75, 0.9375, 0.6875, 0.9688, 0.75, 0.9687, 0.8125, 0.9375, 0.8125, 0.9375, 0.75, 0.9687, 0.8125, 0.9687, 0.875, 0.9375, 0.875, 0.9375, 0.8125, 0.9687, 0.875, 0.9688, 0.9375, 0.9375, 0.9375, 0.9375, 0.875, 0.9688, 0.9375, 0.9531, 1.0, 0.9375, 0.9375, 0.9687, 0.5, 0.9687, 0.5625, 0.9375, 0.5625, 0.9375, 0.5, 0.9687, 0.5625, 0.9688, 0.625, 0.9375, 0.625, 0.9375, 0.5625, 0.9688, 0.625, 0.9687, 0.6875, 0.9375, 0.6875, 0.9375, 0.625, 1.0, 0.9375, 0.9844, 1.0, 0.9688, 0.9375, 1.0, 0.5, 1.0, 0.5625, 0.9687, 0.5625, 0.9687, 0.5, 1.0, 0.5625, 1.0, 0.625, 0.9688, 0.625, 0.9687, 0.5625, 1.0, 0.625, 1.0, 0.6875, 0.9687, 0.6875, 0.9688, 0.625, 1.0, 0.6875, 1.0, 0.75, 0.9688, 0.75, 0.9687, 0.6875, 1.0, 0.75, 1.0, 0.8125, 0.9687, 0.8125, 0.9688, 0.75, 1.0, 0.8125, 1.0, 0.875, 0.9687, 0.875, 0.9687, 0.8125, 1.0, 0.875, 1.0, 0.9375, 0.9688, 0.9375, 0.9687, 0.875, 0.5312, 0.5625, 0.5312, 0.625, 0.5, 0.625, 0.5, 0.5625, 0.5312, 0.625, 0.5312, 0.6875, 0.5, 0.6875, 0.5, 0.625, 0.5312, 0.6875, 0.5312, 0.75, 0.5, 0.75, 0.5, 0.6875, 0.5312, 0.75, 0.5312, 0.8125, 0.5, 0.8125, 0.5, 0.75, 0.5312, 0.8125, 0.5312, 0.875, 0.5, 0.875, 0.5, 0.8125, 0.5312, 0.875, 0.5312, 0.9375, 0.5, 0.9375, 0.5, 0.875, 0.5312, 0.9375, 0.5156, 1.0, 0.5, 0.9375, 0.5312, 0.5, 0.5312, 0.5625, 0.5, 0.5625, 0.5, 0.5, 0.5625, 0.8125, 0.5625, 0.875, 0.5312, 0.875, 0.5312, 0.8125, 0.5625, 0.875, 0.5625, 0.9375, 0.5312, 0.9375, 0.5312, 0.875, 0.5625, 0.9375, 0.5469, 1.0, 0.5312, 0.9375, 0.5625, 0.5, 0.5625, 0.5625, 0.5312, 0.5625, 0.5312, 0.5, 0.5625, 0.5625, 0.5625, 0.625, 0.5312, 0.625, 0.5312, 0.5625, 0.5625, 0.625, 0.5625, 0.6875, 0.5312, 0.6875, 0.5312, 0.625, 0.5625, 0.6875, 0.5625, 0.75, 0.5312, 0.75, 0.5312, 0.6875, 0.5625, 0.75, 0.5625, 0.8125, 0.5312, 0.8125, 0.5312, 0.75, 0.5938, 0.625, 0.5938, 0.6875, 0.5625, 0.6875, 0.5625, 0.625, 0.5938, 0.6875, 0.5938, 0.75, 0.5625, 0.75, 0.5625, 0.6875, 0.5938, 0.75, 0.5938, 0.8125, 0.5625, 0.8125, 0.5625, 0.75, 0.5938, 0.8125, 0.5938, 0.875, 0.5625, 0.875, 0.5625, 0.8125, 0.5938, 0.875, 0.5938, 0.9375, 0.5625, 0.9375, 0.5625, 0.875, 0.5938, 0.9375, 0.5781, 1.0, 0.5625, 0.9375, 0.5938, 0.5, 0.5938, 0.5625, 0.5625, 0.5625, 0.5625, 0.5, 0.5938, 0.5625, 0.5938, 0.625, 0.5625, 0.625, 0.5625, 0.5625, 0.625, 0.875, 0.625, 0.9375, 0.5938, 0.9375, 0.5938, 0.875, 0.625, 0.9375, 0.6094, 1.0, 0.5938, 0.9375, 0.625, 0.5, 0.625, 0.5625, 0.5938, 0.5625, 0.5938, 0.5, 0.625, 0.5625, 0.625, 0.625, 0.5938, 0.625, 0.5938, 0.5625, 0.625, 0.625, 0.625, 0.6875, 0.5938, 0.6875, 0.5938, 0.625, 0.625, 0.6875, 0.625, 0.75, 0.5938, 0.75, 0.5938, 0.6875, 0.625, 0.75, 0.625, 0.8125, 0.5938, 0.8125, 0.5938, 0.75, 0.625, 0.8125, 0.625, 0.875, 0.5938, 0.875, 0.5938, 0.8125, 0.6562, 0.625, 0.6562, 0.6875, 0.625, 0.6875, 0.625, 0.625, 0.6562, 0.6875, 0.6562, 0.75, 0.625, 0.75, 0.625, 0.6875, 0.6562, 0.75, 0.6562, 0.8125, 0.625, 0.8125, 0.625, 0.75, 0.6562, 0.8125, 0.6562, 0.875, 0.625, 0.875, 0.625, 0.8125, 0.6562, 0.875, 0.6562, 0.9375, 0.625, 0.9375, 0.625, 0.875, 0.6562, 0.9375, 0.6406, 1.0, 0.625, 0.9375, 0.6562, 0.5, 0.6562, 0.5625, 0.625, 0.5625, 0.625, 0.5, 0.6562, 0.5625, 0.6562, 0.625, 0.625, 0.625, 0.625, 0.5625, 0.6875, 0.875, 0.6875, 0.9375, 0.6562, 0.9375, 0.6562, 0.875, 0.6875, 0.9375, 0.6719, 1.0, 0.6562, 0.9375, 0.6875, 0.5, 0.6875, 0.5625, 0.6562, 0.5625, 0.6562, 0.5, 0.6875, 0.5625, 0.6875, 0.625, 0.6562, 0.625, 0.6562, 0.5625, 0.6875, 0.625, 0.6875, 0.6875, 0.6562, 0.6875, 0.6562, 0.625, 0.6875, 0.6875, 0.6875, 0.75, 0.6562, 0.75, 0.6562, 0.6875, 0.6875, 0.75, 0.6875, 0.8125, 0.6562, 0.8125, 0.6562, 0.75, 0.6875, 0.8125, 0.6875, 0.875, 0.6562, 0.875, 0.6562, 0.8125, 0.7188, 0.6875, 0.7188, 0.75, 0.6875, 0.75, 0.6875, 0.6875, 0.7188, 0.75, 0.7188, 0.8125, 0.6875, 0.8125, 0.6875, 0.75, 0.7188, 0.8125, 0.7188, 0.875, 0.6875, 0.875, 0.6875, 0.8125, 0.7188, 0.875, 0.7188, 0.9375, 0.6875, 0.9375, 0.6875, 0.875, 0.7188, 0.9375, 0.7031, 1.0, 0.6875, 0.9375, 0.7188, 0.5, 0.7188, 0.5625, 0.6875, 0.5625, 0.6875, 0.5, 0.7188, 0.5625, 0.7188, 0.625, 0.6875, 0.625, 0.6875, 0.5625, 0.7188, 0.625, 0.7188, 0.6875, 0.6875, 0.6875, 0.6875, 0.625, 0.75, 0.625, 0.75, 0.6875, 0.7188, 0.6875, 0.7188, 0.625, 0.75, 0.6875, 0.75, 0.75, 0.7188, 0.75, 0.7188, 0.6875, 0.75, 0.75, 0.75, 0.8125, 0.7188, 0.8125, 0.7188, 0.75, 0.75, 0.8125, 0.75, 0.875, 0.7188, 0.875, 0.7188, 0.8125, 0.75, 0.875, 0.75, 0.9375, 0.7188, 0.9375, 0.7188, 0.875, 0.75, 0.9375, 0.7344, 1.0, 0.7188, 0.9375, 0.75, 0.5, 0.75, 0.5625, 0.7188, 0.5625, 0.7188, 0.5, 0.75, 0.5625, 0.75, 0.625, 0.7188, 0.625, 0.7188, 0.5625, 0.7812, 0.5625, 0.75, 0.5625, 0.75, 0.625, 0.7812, 0.625, 0.7812, 0.625, 0.75, 0.625, 0.75, 0.6875, 0.7812, 0.6875, 0.7812, 0.6875, 0.75, 0.6875, 0.75, 0.75, 0.7812, 0.75, 0.7812, 0.75, 0.75, 0.75, 0.75, 0.8125, 0.7812, 0.8125, 0.7812, 0.8125, 0.75, 0.8125, 0.75, 0.875, 0.7812, 0.875, 0.7812, 0.875, 0.75, 0.875, 0.75, 0.9375, 0.7812, 0.9375, 0.7812, 0.9375, 0.75, 0.9375, 0.7656, 1.0, 0.7812, 0.5, 0.75, 0.5, 0.75, 0.5625, 0.7812, 0.5625, 0.8125, 0.8125, 0.7812, 0.8125, 0.7812, 0.875, 0.8125, 0.875, 0.8125, 0.875, 0.7812, 0.875, 0.7812, 0.9375, 0.8125, 0.9375, 0.8125, 0.9375, 0.7812, 0.9375, 0.7969, 1.0, 0.8125, 0.5, 0.7812, 0.5, 0.7812, 0.5625, 0.8125, 0.5625, 0.8125, 0.5625, 0.7812, 0.5625, 0.7812, 0.625, 0.8125, 0.625, 0.8125, 0.625, 0.7812, 0.625, 0.7812, 0.6875, 0.8125, 0.6875, 0.8125, 0.6875, 0.7812, 0.6875, 0.7812, 0.75, 0.8125, 0.75, 0.8125, 0.75, 0.7812, 0.75, 0.7812, 0.8125, 0.8125, 0.8125, 0.8438, 0.625, 0.8125, 0.625, 0.8125, 0.6875, 0.8437, 0.6875, 0.8437, 0.6875, 0.8125, 0.6875, 0.8125, 0.75, 0.8438, 0.75, 0.8438, 0.75, 0.8125, 0.75, 0.8125, 0.8125, 0.8437, 0.8125, 0.8437, 0.8125, 0.8125, 0.8125, 0.8125, 0.875, 0.8438, 0.875, 0.8438, 0.875, 0.8125, 0.875, 0.8125, 0.9375, 0.8438, 0.9375, 0.8438, 0.9375, 0.8125, 0.9375, 0.8281, 1.0, 0.8437, 0.5, 0.8125, 0.5, 0.8125, 0.5625, 0.8437, 0.5625, 0.8437, 0.5625, 0.8125, 0.5625, 0.8125, 0.625, 0.8438, 0.625, 0.875, 0.875, 0.8438, 0.875, 0.8438, 0.9375, 0.875, 0.9375, 0.875, 0.9375, 0.8438, 0.9375, 0.8594, 1.0, 0.875, 0.5, 0.8437, 0.5, 0.8437, 0.5625, 0.875, 0.5625, 0.875, 0.5625, 0.8437, 0.5625, 0.8438, 0.625, 0.875, 0.625, 0.875, 0.625, 0.8438, 0.625, 0.8437, 0.6875, 0.875, 0.6875, 0.875, 0.6875, 0.8437, 0.6875, 0.8438, 0.75, 0.875, 0.75, 0.875, 0.75, 0.8438, 0.75, 0.8437, 0.8125, 0.875, 0.8125, 0.875, 0.8125, 0.8437, 0.8125, 0.8438, 0.875, 0.875, 0.875, 0.9062, 0.625, 0.875, 0.625, 0.875, 0.6875, 0.9062, 0.6875, 0.9062, 0.6875, 0.875, 0.6875, 0.875, 0.75, 0.9062, 0.75, 0.9062, 0.75, 0.875, 0.75, 0.875, 0.8125, 0.9062, 0.8125, 0.9062, 0.8125, 0.875, 0.8125, 0.875, 0.875, 0.9062, 0.875, 0.9062, 0.875, 0.875, 0.875, 0.875, 0.9375, 0.9062, 0.9375, 0.9062, 0.9375, 0.875, 0.9375, 0.8906, 1.0, 0.9062, 0.5, 0.875, 0.5, 0.875, 0.5625, 0.9062, 0.5625, 0.9062, 0.5625, 0.875, 0.5625, 0.875, 0.625, 0.9062, 0.625, 0.9375, 0.875, 0.9062, 0.875, 0.9062, 0.9375, 0.9375, 0.9375, 0.9375, 0.9375, 0.9062, 0.9375, 0.9219, 1.0, 0.9375, 0.5, 0.9062, 0.5, 0.9062, 0.5625, 0.9375, 0.5625, 0.9375, 0.5625, 0.9062, 0.5625, 0.9062, 0.625, 0.9375, 0.625, 0.9375, 0.625, 0.9062, 0.625, 0.9062, 0.6875, 0.9375, 0.6875, 0.9375, 0.6875, 0.9062, 0.6875, 0.9062, 0.75, 0.9375, 0.75, 0.9375, 0.75, 0.9062, 0.75, 0.9062, 0.8125, 0.9375, 0.8125, 0.9375, 0.8125, 0.9062, 0.8125, 0.9062, 0.875, 0.9375, 0.875, 0.9687, 0.6875, 0.9375, 0.6875, 0.9375, 0.75, 0.9688, 0.75, 0.9688, 0.75, 0.9375, 0.75, 0.9375, 0.8125, 0.9687, 0.8125, 0.9687, 0.8125, 0.9375, 0.8125, 0.9375, 0.875, 0.9687, 0.875, 0.9687, 0.875, 0.9375, 0.875, 0.9375, 0.9375, 0.9688, 0.9375, 0.9688, 0.9375, 0.9375, 0.9375, 0.9531, 1.0, 0.9687, 0.5, 0.9375, 0.5, 0.9375, 0.5625, 0.9687, 0.5625, 0.9687, 0.5625, 0.9375, 0.5625, 0.9375, 0.625, 0.9688, 0.625, 0.9688, 0.625, 0.9375, 0.625, 0.9375, 0.6875, 0.9687, 0.6875, 1.0, 0.9375, 0.9688, 0.9375, 0.9844, 1.0, 1.0, 0.5, 0.9687, 0.5, 0.9687, 0.5625, 1.0, 0.5625, 1.0, 0.5625, 0.9687, 0.5625, 0.9688, 0.625, 1.0, 0.625, 1.0, 0.625, 0.9688, 0.625, 0.9687, 0.6875, 1.0, 0.6875, 1.0, 0.6875, 0.9687, 0.6875, 0.9688, 0.75, 1.0, 0.75, 1.0, 0.75, 0.9688, 0.75, 0.9687, 0.8125, 1.0, 0.8125, 1.0, 0.8125, 0.9687, 0.8125, 0.9687, 0.875, 1.0, 0.875, 1.0, 0.875, 0.9687, 0.875, 0.9688, 0.9375, 1.0, 0.9375, 0.5312, 0.5625, 0.5, 0.5625, 0.5, 0.625, 0.5312, 0.625, 0.5312, 0.625, 0.5, 0.625, 0.5, 0.6875, 0.5312, 0.6875, 0.5312, 0.6875, 0.5, 0.6875, 0.5, 0.75, 0.5312, 0.75, 0.5312, 0.75, 0.5, 0.75, 0.5, 0.8125, 0.5312, 0.8125, 0.5312, 0.8125, 0.5, 0.8125, 0.5, 0.875, 0.5312, 0.875, 0.5312, 0.875, 0.5, 0.875, 0.5, 0.9375, 0.5312, 0.9375, 0.5312, 0.9375, 0.5, 0.9375, 0.5156, 1.0, 0.5312, 0.5, 0.5, 0.5, 0.5, 0.5625, 0.5312, 0.5625, 0.5625, 0.8125, 0.5312, 0.8125, 0.5312, 0.875, 0.5625, 0.875, 0.5625, 0.875, 0.5312, 0.875, 0.5312, 0.9375, 0.5625, 0.9375, 0.5625, 0.9375, 0.5312, 0.9375, 0.5469, 1.0, 0.5625, 0.5, 0.5312, 0.5, 0.5312, 0.5625, 0.5625, 0.5625, 0.5625, 0.5625, 0.5312, 0.5625, 0.5312, 0.625, 0.5625, 0.625, 0.5625, 0.625, 0.5312, 0.625, 0.5312, 0.6875, 0.5625, 0.6875, 0.5625, 0.6875, 0.5312, 0.6875, 0.5312, 0.75, 0.5625, 0.75, 0.5625, 0.75, 0.5312, 0.75, 0.5312, 0.8125, 0.5625, 0.8125, 0.5938, 0.625, 0.5625, 0.625, 0.5625, 0.6875, 0.5938, 0.6875, 0.5938, 0.6875, 0.5625, 0.6875, 0.5625, 0.75, 0.5938, 0.75, 0.5938, 0.75, 0.5625, 0.75, 0.5625, 0.8125, 0.5938, 0.8125, 0.5938, 0.8125, 0.5625, 0.8125, 0.5625, 0.875, 0.5938, 0.875, 0.5938, 0.875, 0.5625, 0.875, 0.5625, 0.9375, 0.5938, 0.9375, 0.5938, 0.9375, 0.5625, 0.9375, 0.5781, 1.0, 0.5938, 0.5, 0.5625, 0.5, 0.5625, 0.5625, 0.5938, 0.5625, 0.5938, 0.5625, 0.5625, 0.5625, 0.5625, 0.625, 0.5938, 0.625, 0.625, 0.875, 0.5938, 0.875, 0.5938, 0.9375, 0.625, 0.9375, 0.625, 0.9375, 0.5938, 0.9375, 0.6094, 1.0, 0.625, 0.5, 0.5938, 0.5, 0.5938, 0.5625, 0.625, 0.5625, 0.625, 0.5625, 0.5938, 0.5625, 0.5938, 0.625, 0.625, 0.625, 0.625, 0.625, 0.5938, 0.625, 0.5938, 0.6875, 0.625, 0.6875, 0.625, 0.6875, 0.5938, 0.6875, 0.5938, 0.75, 0.625, 0.75, 0.625, 0.75, 0.5938, 0.75, 0.5938, 0.8125, 0.625, 0.8125, 0.625, 0.8125, 0.5938, 0.8125, 0.5938, 0.875, 0.625, 0.875, 0.6562, 0.625, 0.625, 0.625, 0.625, 0.6875, 0.6562, 0.6875, 0.6562, 0.6875, 0.625, 0.6875, 0.625, 0.75, 0.6562, 0.75, 0.6562, 0.75, 0.625, 0.75, 0.625, 0.8125, 0.6562, 0.8125, 0.6562, 0.8125, 0.625, 0.8125, 0.625, 0.875, 0.6562, 0.875, 0.6562, 0.875, 0.625, 0.875, 0.625, 0.9375, 0.6562, 0.9375, 0.6562, 0.9375, 0.625, 0.9375, 0.6406, 1.0, 0.6562, 0.5, 0.625, 0.5, 0.625, 0.5625, 0.6562, 0.5625, 0.6562, 0.5625, 0.625, 0.5625, 0.625, 0.625, 0.6562, 0.625, 0.6875, 0.875, 0.6562, 0.875, 0.6562, 0.9375, 0.6875, 0.9375, 0.6875, 0.9375, 0.6562, 0.9375, 0.6719, 1.0, 0.6875, 0.5, 0.6562, 0.5, 0.6562, 0.5625, 0.6875, 0.5625, 0.6875, 0.5625, 0.6562, 0.5625, 0.6562, 0.625, 0.6875, 0.625, 0.6875, 0.625, 0.6562, 0.625, 0.6562, 0.6875, 0.6875, 0.6875, 0.6875, 0.6875, 0.6562, 0.6875, 0.6562, 0.75, 0.6875, 0.75, 0.6875, 0.75, 0.6562, 0.75, 0.6562, 0.8125, 0.6875, 0.8125, 0.6875, 0.8125, 0.6562, 0.8125, 0.6562, 0.875, 0.6875, 0.875, 0.7188, 0.6875, 0.6875, 0.6875, 0.6875, 0.75, 0.7188, 0.75, 0.7188, 0.75, 0.6875, 0.75, 0.6875, 0.8125, 0.7188, 0.8125, 0.7188, 0.8125, 0.6875, 0.8125, 0.6875, 0.875, 0.7188, 0.875, 0.7188, 0.875, 0.6875, 0.875, 0.6875, 0.9375, 0.7188, 0.9375, 0.7188, 0.9375, 0.6875, 0.9375, 0.7031, 1.0, 0.7188, 0.5, 0.6875, 0.5, 0.6875, 0.5625, 0.7188, 0.5625, 0.7188, 0.5625, 0.6875, 0.5625, 0.6875, 0.625, 0.7188, 0.625, 0.7188, 0.625, 0.6875, 0.625, 0.6875, 0.6875, 0.7188, 0.6875, 0.75, 0.625, 0.7188, 0.625, 0.7188, 0.6875, 0.75, 0.6875, 0.75, 0.6875, 0.7188, 0.6875, 0.7188, 0.75, 0.75, 0.75, 0.75, 0.75, 0.7188, 0.75, 0.7188, 0.8125, 0.75, 0.8125, 0.75, 0.8125, 0.7188, 0.8125, 0.7188, 0.875, 0.75, 0.875, 0.75, 0.875, 0.7188, 0.875, 0.7188, 0.9375, 0.75, 0.9375, 0.75, 0.9375, 0.7188, 0.9375, 0.7344, 1.0, 0.75, 0.5, 0.7188, 0.5, 0.7188, 0.5625, 0.75, 0.5625, 0.75, 0.5625, 0.7188, 0.5625, 0.7188, 0.625, 0.75, 0.625, 0.8125, 0.5, 0.7812, 0.5, 0.7812, 0.5, 0.8125, 0.5, 0.8437, 0.5, 0.8125, 0.5, 0.8125, 0.5, 0.8437, 0.5, 0.875, 0.5, 0.8437, 0.5, 0.8437, 0.5, 0.875, 0.5, 0.9062, 0.5, 0.875, 0.5, 0.875, 0.5, 0.9062, 0.5, 0.9375, 0.5, 0.9062, 0.5, 0.9062, 0.5, 0.9375, 0.5, 0.9687, 0.5, 0.9375, 0.5, 0.9375, 0.5, 0.9687, 0.5, 1.0, 0.5, 0.9687, 0.5, 0.9687, 0.5, 1.0, 0.5, 1.0, 0.5625, 1.0, 0.5, 1.0, 0.5, 1.0, 0.5625, 1.0, 0.625, 1.0, 0.5625, 1.0, 0.5625, 1.0, 0.625, 1.0, 0.6875, 1.0, 0.625, 1.0, 0.625, 1.0, 0.6875, 1.0, 0.75, 1.0, 0.6875, 1.0, 0.6875, 1.0, 0.75, 1.0, 0.8125, 1.0, 0.75, 1.0, 0.75, 1.0, 0.8125, 1.0, 0.875, 1.0, 0.8125, 1.0, 0.8125, 1.0, 0.875, 1.0, 0.9375, 1.0, 0.875, 1.0, 0.875, 1.0, 0.9375, 0.5312, 0.5, 0.5, 0.5, 0.5, 0.5, 0.5312, 0.5, 0.5, 0.5, 0.5, 0.5625, 0.5, 0.5625, 0.5, 0.5, 0.5, 0.5625, 0.5, 0.625, 0.5, 0.625, 0.5, 0.5625, 0.5, 0.625, 0.5, 0.6875, 0.5, 0.6875, 0.5, 0.625, 0.5, 0.6875, 0.5, 0.75, 0.5, 0.75, 0.5, 0.6875, 0.5, 0.75, 0.5, 0.8125, 0.5, 0.8125, 0.5, 0.75, 0.5, 0.8125, 0.5, 0.875, 0.5, 0.875, 0.5, 0.8125, 0.5, 0.875, 0.5, 0.9375, 0.5, 0.9375, 0.5, 0.875, 0.5625, 0.5, 0.5312, 0.5, 0.5312, 0.5, 0.5625, 0.5, 0.5938, 0.5, 0.5625, 0.5, 0.5625, 0.5, 0.5938, 0.5, 0.625, 0.5, 0.5938, 0.5, 0.5938, 0.5, 0.625, 0.5, 0.6562, 0.5, 0.625, 0.5, 0.625, 0.5, 0.6562, 0.5, 0.6875, 0.5, 0.6562, 0.5, 0.6562, 0.5, 0.6875, 0.5, 0.7188, 0.5, 0.6875, 0.5, 0.6875, 0.5, 0.7188, 0.5, 0.75, 0.5, 0.7188, 0.5, 0.7188, 0.5, 0.75, 0.5, 0.5, 0.9375, 0.5156, 1.0, 0.5156, 1.0, 0.5, 0.9375, 0.9844, 1.0, 1.0, 0.9375, 1.0, 0.9375, 0.9844, 1.0, 0.7812, 0.5, 0.75, 0.5, 0.75, 0.5, 0.7812, 0.5])
me_sphere_001.update()
me_mesh = bpy.data.meshes.new('Mesh')
me_mesh.from_pydata([(-0.1982, -1.182, -0.1862), (-0.1697, -1.026, -0.1862), (-0.1333, -0.8722, -0.1862), (-0.0876, -0.7214, -0.1862), (-0.03114, -0.5765, -0.1862), (0.03747, -0.4396, -0.1862), (0.1196, -0.3131, -0.1862), (0.2167, -0.1992, -0.1862), (0.3302, -0.1002, -0.1862), (0.4614, -0.01841, -0.1862), (0.6118, 0.04392, -0.1862), (0.7827, 0.08451, -0.1862), (0.9756, 0.1011, -0.1862), (-0.1982, -1.182, 1.594), (-0.1697, -1.026, 1.594), (-0.1333, -0.8722, 1.594), (-0.0876, -0.7214, 1.594), (-0.03114, -0.5765, 1.594), (0.03747, -0.4396, 1.594), (0.1196, -0.3131, 1.594), (0.2167, -0.1992, 1.594), (0.3302, -0.1002, 1.594), (0.4614, -0.01841, 1.594), (0.6118, 0.04392, 1.594), (0.7827, 0.08451, 1.594), (0.9756, 0.1011, 1.594), (0.9756, -1.154, -0.1862), (0.9756, -1.154, 1.594)], [], [(5, 6, 19, 18), (2, 3, 16, 15), (9, 10, 23, 22), (6, 7, 20, 19), (3, 4, 17, 16), (10, 11, 24, 23), (0, 1, 14, 13), (7, 8, 21, 20), (4, 5, 18, 17), (11, 12, 25, 24), (1, 2, 15, 14), (8, 9, 22, 21), (25, 12, 26, 27), (13, 27, 26, 0), (13, 14, 15, 16, 17, 18, 19, 20, 21, 22, 23, 24, 25, 27), (0, 26, 12, 11, 10, 9, 8, 7, 6, 5, 4, 3, 2, 1)])
me_mesh.update()

# ---- objects
ob_light = bpy.data.objects.new('Light', light_light)
ob_camera = bpy.data.objects.new('Camera', cam_camera)
ob_circle = bpy.data.objects.new('Circle', me_circle_001)
ob_sphere = bpy.data.objects.new('Sphere', me_sphere_001)
ob_beziercurve = bpy.data.objects.new('BezierCurve', me_mesh)

# ---- transforms, parenting, visibility, modifiers, constraints
ob_light.location = (4.076, 1.005, 5.904)
ob_light.rotation_euler = (0.6503, 0.05522, 1.866)
ob_light.lock_rotations_4d = False
ob_light.empty_display_type = 'ARROWS'
ob_light.color = (0.0, 0.0, 0.0, 0.0)
ob_light.lineart.crease_threshold = 0.0
ob_camera.location = (7.359, -6.926, 4.958)
ob_camera.rotation_euler = (1.109, 0.0, 0.8149)
ob_camera.lock_rotations_4d = False
ob_camera.empty_display_type = 'ARROWS'
ob_camera.color = (0.0, 0.0, 0.0, 0.0)
ob_camera.display_type = 'WIRE'
ob_camera.lineart.crease_threshold = 0.0
ob_circle.location = (0.0, 0.0, 0.0)
ob_sphere.location = (-0.01709, 9.184e-10, -0.006835)
ob_sphere.scale = (0.8927, 0.8927, 0.8927)
_m = ob_sphere.modifiers.new('Mirror', 'MIRROR')
ob_beziercurve.location = (2.776, 1.243, 0.04364)
_m = ob_beziercurve.modifiers.new('Auto Smooth', 'NODES')
_m.node_group = ng_auto_smooth
_gi = [s.identifier for s in ng_auto_smooth.interface.items_tree if s.item_type == 'SOCKET' and s.in_out == 'INPUT']
_m[_gi[1]] = 3.142  # Angle

# ---- collection membership
col_collection.objects.link(ob_light)
col_collection.objects.link(ob_camera)
col_collection.objects.link(ob_circle)
col_collection.objects.link(ob_sphere)
col_collection.objects.link(ob_beziercurve)

# ---- scene / render settings (as saved in the file)
scene.camera = ob_camera
scene.frame_start = 1; scene.frame_end = 250; scene.frame_set(1)
scene.render.engine = 'BLENDER_EEVEE_NEXT'
scene.cycles.sampling_pattern = 'TABULATED_SOBOL'
scene.view_settings.view_transform = 'Filmic'
bpy.context.view_layer.update()
